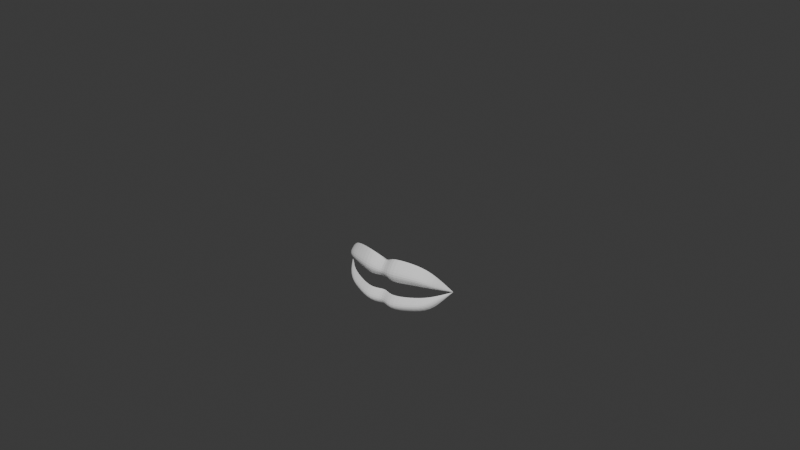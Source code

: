 # Source: superman.blend  (saved by Blender 4.4.32; exported with 4.5.12 LTS)
import bpy
from mathutils import Matrix  # noqa: F401  (used for matrix-valued properties, if any)

bpy.ops.wm.read_factory_settings(use_empty=True)
scene = bpy.context.scene
scene.name = 'Scene'

# ---- collections
col_collection = bpy.data.collections.new('Collection'); scene.collection.children.link(col_collection)

# ---- world
world_world = bpy.data.worlds.new('World'); scene.world = world_world
world_world.use_nodes = True; world_world.node_tree.nodes.clear()
_N = world_world.node_tree.nodes; _L = world_world.node_tree.links
n0 = _N.new('ShaderNodeOutputWorld'); n0.name = 'World Output'; n0.location = (300, 300)
n1 = _N.new('ShaderNodeBackground'); n1.name = 'Background'; n1.location = (10, 300)
n1.inputs[0].default_value = (0.05088, 0.05088, 0.05088, 1.0)
_L.new(n1.outputs[0], n0.inputs[0])
n0.is_active_output = True
world_world.color = (0.05088, 0.05088, 0.05088)
world_world.sun_shadow_jitter_overblur = 0.0

# ---- meshes
me_plane = bpy.data.meshes.new('Plane')
me_plane.from_pydata([(0.0922, -0.1345, 1.221), (0.0922, -0.1545, 1.136), (0.0, -0.1923, 1.063), (0.05429, -0.1923, 1.063), (0.0922, -0.1376, 1.251), (0.09476, -0.1422, 1.299), (0.09987, -0.136, 1.329), (0.09646, -0.1355, 1.357), (0.09178, -0.135, 1.388), (0.06153, -0.135, 1.422), (0.02064, -0.1347, 1.438), (0.0, -0.1345, 1.442), (0.03256, -0.1883, 1.232), (0.02071, -0.193, 1.235), (0.007453, -0.197, 1.237), (0.0, -0.1925, 1.231), (0.04219, -0.1769, 1.218), (0.03256, -0.1887, 1.222), (0.02071, -0.194, 1.223), (0.007453, -0.198, 1.222), (0.0, -0.1925, 1.222), (0.03256, -0.1883, 1.215), (0.02071, -0.1937, 1.213), (0.007453, -0.198, 1.212), (0.0, -0.1925, 1.212), (0.03256, -0.1887, 1.205), (0.02071, -0.194, 1.203), (0.007453, -0.198, 1.201), (0.0, -0.1925, 1.201), (0.03256, -0.1935, 1.21), (0.007453, -0.2028, 1.206), (0.02071, -0.1988, 1.208), (0.0, -0.1973, 1.206), (0.03256, -0.1935, 1.227), (0.007453, -0.2025, 1.229), (0.02071, -0.1987, 1.229), (0.0, -0.1973, 1.226), (0.03256, -0.1864, 1.233), (0.02071, -0.1912, 1.237), (0.007453, -0.1952, 1.238), (0.0, -0.1906, 1.232), (0.0, -0.1956, 1.242), (0.03256, -0.1869, 1.205), (0.02071, -0.1921, 1.202), (0.007453, -0.1961, 1.2), (0.0, -0.1906, 1.2), (0.0, -0.1969, 1.248), (0.0, -0.2231, 1.251), (0.0, -0.222, 1.262), (0.0, -0.2155, 1.281), (0.0, -0.2098, 1.299), (0.0, -0.2044, 1.315), (0.0, -0.194, 1.335), (0.0, -0.1934, 1.354), (0.04297, -0.1744, 1.32), (0.0348, -0.1724, 1.34), (0.0348, -0.1724, 1.323), (0.0495, -0.1697, 1.34), (0.0495, -0.1697, 1.323), (0.05386, -0.1556, 1.331), (0.03128, -0.1687, 1.331), (0.04297, -0.1744, 1.343)], [(4, 0), (0, 1), (1, 3), (3, 2), (5, 4), (6, 5), (7, 6), (8, 7), (9, 8), (10, 9), (11, 10), (46, 47), (41, 46), (40, 41), (47, 48), (48, 49), (49, 50), (50, 51), (51, 52), (52, 53), (60, 55), (59, 57), (54, 58), (58, 59), (57, 61), (56, 60), (55, 61), (54, 56)], [(16, 33, 17), (35, 34, 19, 18), (34, 36, 20, 19), (33, 35, 18, 17), (16, 29, 25), (31, 30, 27, 26), (30, 32, 28, 27), (29, 31, 26, 25), (21, 22, 31, 29), (23, 24, 32, 30), (22, 23, 30, 31), (12, 13, 35, 33), (14, 15, 36, 34), (13, 14, 34, 35), (29, 16, 21), (33, 16, 12), (26, 27, 44, 43), (12, 16, 37), (16, 25, 42), (14, 13, 38, 39), (27, 28, 45, 44), (25, 26, 43, 42), (15, 14, 39, 40), (13, 12, 37, 38)])
_uv = me_plane.uv_layers.new(name='UVMap')
_uv.uv.foreach_set('vector', [0.0, 0.0, 0.0, 0.0, 0.0, 0.0, 0.0, 0.0, 0.0, 0.0, 0.0, 0.0, 0.0, 0.0, 0.0, 0.0, 0.0, 0.0, 0.0, 0.0, 0.0, 0.0, 0.0, 0.0, 0.0, 0.0, 0.0, 0.0, 0.0, 0.0, 0.0, 0.0, 0.0, 0.0, 0.0, 0.0, 0.0, 0.0, 0.0, 0.0, 0.0, 0.0, 0.0, 0.0, 0.0, 0.0, 0.0, 0.0, 0.0, 0.0, 0.0, 0.0, 0.0, 0.0, 0.0, 0.0, 0.0, 0.0, 0.0, 0.0, 0.0, 0.0, 0.0, 0.0, 0.0, 0.0, 0.0, 0.0, 0.0, 0.0, 0.0, 0.0, 0.0, 0.0, 0.0, 0.0, 0.0, 0.0, 0.0, 0.0, 0.0, 0.0, 0.0, 0.0, 0.0, 0.0, 0.0, 0.0, 0.0, 0.0, 0.0, 0.0, 0.0, 0.0, 0.0, 0.0, 0.0, 0.0, 0.0, 0.0, 0.0, 0.0, 0.0, 0.0, 0.0, 0.0, 0.0, 0.0, 0.0, 0.0, 0.0, 0.0, 0.0, 0.0, 0.0, 0.0, 0.0, 0.0, 0.0, 0.0, 0.0, 0.0, 0.0, 0.0, 0.0, 0.0, 0.0, 0.0, 0.0, 0.0, 0.0, 0.0, 0.0, 0.0, 0.0, 0.0, 0.0, 0.0, 0.0, 0.0, 0.0, 0.0, 0.0, 0.0, 0.0, 0.0, 0.0, 0.0, 0.0, 0.0, 0.0, 0.0, 0.0, 0.0, 0.0, 0.0, 0.0, 0.0, 0.0, 0.0, 0.0, 0.0, 0.0, 0.0, 0.0, 0.0, 0.0, 0.0, 0.0, 0.0, 0.0, 0.0, 0.0, 0.0, 0.0, 0.0, 0.0, 0.0, 0.0, 0.0])
me_plane.update()

# ---- objects
ob_empty = bpy.data.objects.new('Empty', None)
ob_empty_001 = bpy.data.objects.new('Empty.001', None)
ob_plane = bpy.data.objects.new('Plane', me_plane)

# ---- transforms, parenting, visibility, modifiers, constraints
ob_empty.location = (-10.64, 0.01282, -0.006729)
ob_empty.rotation_euler = (1.571, -0.0, 1.571)
ob_empty.empty_display_type = 'IMAGE'
ob_empty.empty_display_size = 5.0
ob_empty_001.location = (1.882, 13.15, 0.0)
ob_empty_001.rotation_euler = (1.571, -0.0, 0.0)
ob_empty_001.empty_display_type = 'IMAGE'
ob_empty_001.empty_display_size = 5.0
ob_plane.location = (0.0, 0.0, 0.0)
_m = ob_plane.modifiers.new('Mirror', 'MIRROR')
_m = ob_plane.modifiers.new('Subdivision', 'SUBSURF')

# ---- collection membership
col_collection.objects.link(ob_empty)
col_collection.objects.link(ob_empty_001)
col_collection.objects.link(ob_plane)

# ---- scene / render settings (as saved in the file)
scene.frame_start = 1; scene.frame_end = 250; scene.frame_set(1)
scene.render.engine = 'BLENDER_EEVEE_NEXT'
bpy.context.view_layer.update()

# ---- added for rendering (the .blend has no active camera and no usable light): camera, sun
cam_auto = bpy.data.cameras.new('AutoCamera')
cam_auto.lens = 50.0
cam_auto.sensor_width = 36.0
cam_auto.clip_end = 1000.0
ob_auto_camera = bpy.data.objects.new('AutoCamera', cam_auto)
scene.collection.objects.link(ob_auto_camera)
ob_auto_camera.location = (0.40419, -0.663821, 1.57593)
ob_auto_camera.rotation_euler = (1.09748, -7.21219e-08, 0.694738)
scene.camera = ob_auto_camera
light_auto_sun = bpy.data.lights.new('AutoSun', 'SUN')
light_auto_sun.energy = 3.0
light_auto_sun.angle = 0.0523599
ob_auto_sun = bpy.data.objects.new('AutoSun', light_auto_sun)
scene.collection.objects.link(ob_auto_sun)
ob_auto_sun.rotation_euler = (0.872665, 0.174533, 0.523599)
bpy.context.view_layer.update()

